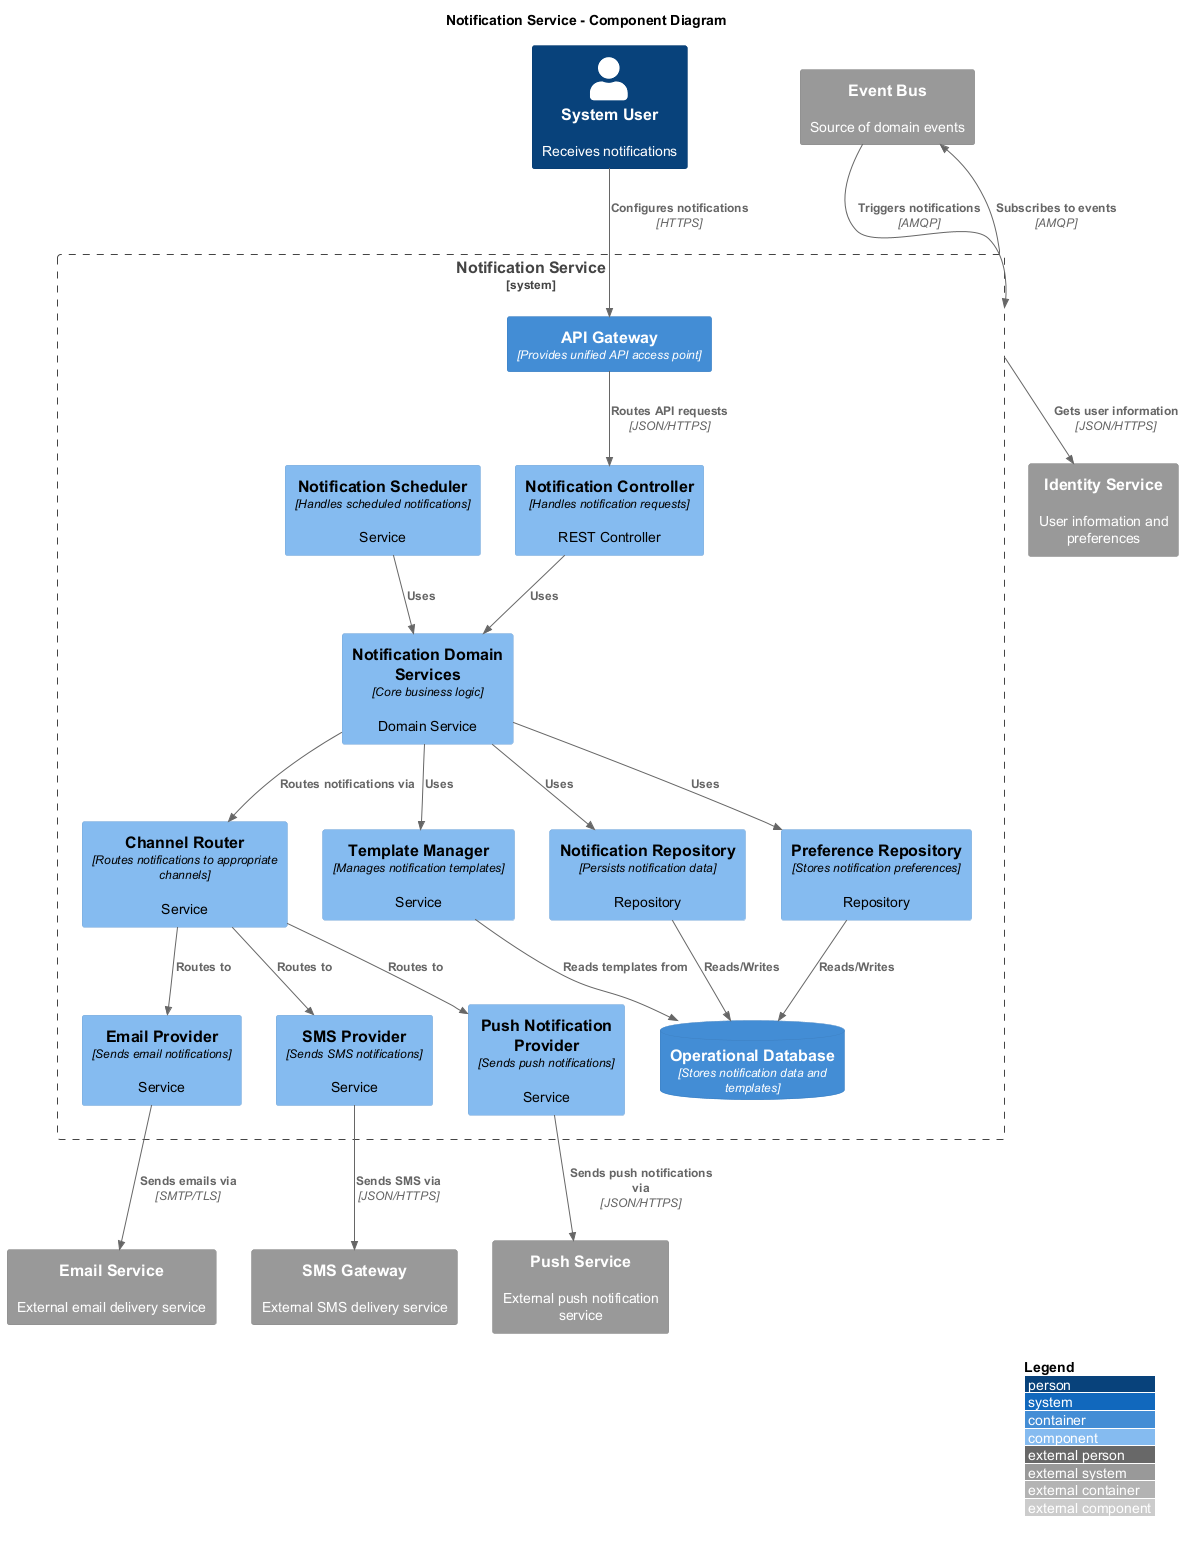

The diagram above was rendered by PlantUML. Its source (embedded in the PNG):
@startuml Notification Service - Component Diagram
!include https://raw.githubusercontent.com/plantuml-stdlib/C4-PlantUML/master/C4_Component.puml

LAYOUT_WITH_LEGEND()

title Notification Service - Component Diagram

Person(system_user, "System User", "Receives notifications")

System_Boundary(notification_service, "Notification Service") {
    Container(api_gateway, "API Gateway", "Provides unified API access point")
    
    Component(notification_controller, "Notification Controller", "Handles notification requests", "REST Controller")
    Component(template_manager, "Template Manager", "Manages notification templates", "Service")
    Component(channel_router, "Channel Router", "Routes notifications to appropriate channels", "Service")
    Component(email_provider, "Email Provider", "Sends email notifications", "Service")
    Component(sms_provider, "SMS Provider", "Sends SMS notifications", "Service")
    Component(push_notification_provider, "Push Notification Provider", "Sends push notifications", "Service")
    Component(notification_scheduler, "Notification Scheduler", "Handles scheduled notifications", "Service")
    Component(notification_domain_services, "Notification Domain Services", "Core business logic", "Domain Service")
    Component(notification_repository, "Notification Repository", "Persists notification data", "Repository")
    Component(preference_repository, "Preference Repository", "Stores notification preferences", "Repository")
    
    ContainerDb(operational_db, "Operational Database", "Stores notification data and templates")
}

System_Ext(event_bus, "Event Bus", "Source of domain events")
System_Ext(email_service, "Email Service", "External email delivery service")
System_Ext(sms_gateway, "SMS Gateway", "External SMS delivery service")
System_Ext(push_service, "Push Service", "External push notification service")
System_Ext(identity_service, "Identity Service", "User information and preferences")

' External relationships
Rel(system_user, api_gateway, "Configures notifications", "HTTPS")
Rel(api_gateway, notification_controller, "Routes API requests", "JSON/HTTPS")
Rel(event_bus, notification_service, "Triggers notifications", "AMQP")
Rel(email_provider, email_service, "Sends emails via", "SMTP/TLS")
Rel(sms_provider, sms_gateway, "Sends SMS via", "JSON/HTTPS")
Rel(push_notification_provider, push_service, "Sends push notifications via", "JSON/HTTPS")
Rel(notification_service, identity_service, "Gets user information", "JSON/HTTPS")

' Internal relationships
Rel(notification_controller, notification_domain_services, "Uses")
Rel(notification_scheduler, notification_domain_services, "Uses")
Rel(notification_service, event_bus, "Subscribes to events", "AMQP")

Rel(notification_domain_services, template_manager, "Uses")
Rel(notification_domain_services, channel_router, "Routes notifications via")
Rel(notification_domain_services, notification_repository, "Uses")
Rel(notification_domain_services, preference_repository, "Uses")

Rel(channel_router, email_provider, "Routes to")
Rel(channel_router, sms_provider, "Routes to")
Rel(channel_router, push_notification_provider, "Routes to")

Rel(notification_repository, operational_db, "Reads/Writes")
Rel(preference_repository, operational_db, "Reads/Writes")
Rel(template_manager, operational_db, "Reads templates from")

@enduml